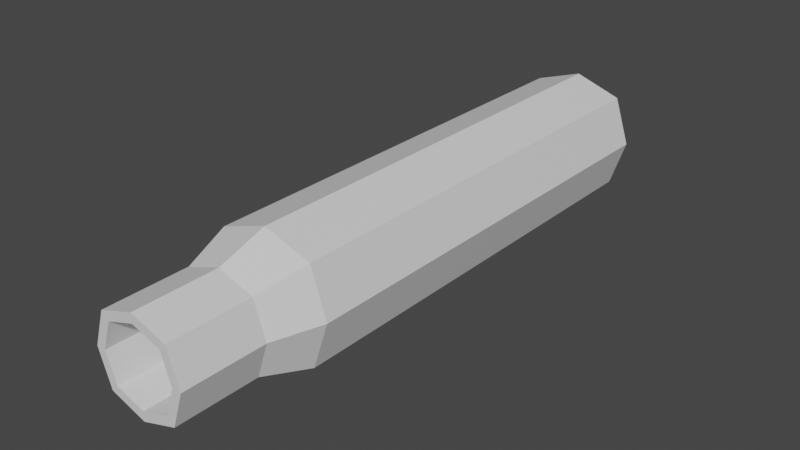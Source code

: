 # Source: BulletCasing.blend  (saved by Blender 2.91.10; exported with 4.5.12 LTS)
import bpy
from mathutils import Matrix  # noqa: F401  (used for matrix-valued properties, if any)

bpy.ops.wm.read_factory_settings(use_empty=True)
scene = bpy.context.scene
scene.name = 'Scene'

# ---- collections
col_collection = bpy.data.collections.new('Collection'); scene.collection.children.link(col_collection)

# ---- materials (node trees are filled in below, after node groups)
mat_material = bpy.data.materials.new('Material')

# ---- material node trees
mat_material.use_nodes = True; mat_material.node_tree.nodes.clear()
_N = mat_material.node_tree.nodes; _L = mat_material.node_tree.links
n0 = _N.new('ShaderNodeBsdfPrincipled'); n0.name = 'Principled BSDF'; n0.location = (10, 300)
n0.distribution = 'GGX'
n0.subsurface_method = 'BURLEY'
n0.inputs[3].default_value = 1.45
n0.inputs[27].default_value = (0.0, 0.0, 0.0, 1.0)
n0.inputs[28].default_value = 1.0
n1 = _N.new('ShaderNodeOutputMaterial'); n1.name = 'Material Output'; n1.location = (300, 300)
_L.new(n0.outputs[0], n1.inputs[0])
n1.is_active_output = True

# ---- world
world_world = bpy.data.worlds.new('World'); scene.world = world_world
world_world.use_nodes = True; world_world.node_tree.nodes.clear()
_N = world_world.node_tree.nodes; _L = world_world.node_tree.links
n0 = _N.new('ShaderNodeOutputWorld'); n0.name = 'World Output'; n0.location = (300, 300)
n1 = _N.new('ShaderNodeBackground'); n1.name = 'Background'; n1.location = (10, 300)
n1.inputs[0].default_value = (0.05088, 0.05088, 0.05088, 1.0)
_L.new(n1.outputs[0], n0.inputs[0])
n0.is_active_output = True
world_world.color = (0.05088, 0.05088, 0.05088)
world_world.use_sun_shadow = False
world_world.sun_shadow_jitter_overblur = 0.0

# ---- meshes
me_cube_020 = bpy.data.meshes.new('Cube.020')
me_cube_020.from_pydata([(0.1659, 1.063e-05, -0.978), (-0.1244, -0.1244, -0.978), (7.227e-06, -0.1659, -0.978), (-0.1244, 0.1245, -0.978), (0.1245, -0.1244, -0.978), (0.1245, 0.1245, -0.978), (-0.1659, 1.064e-05, -0.978), (0.2084, -1.241e-05, 1.135), (-0.2084, 0.2084, 0.922), (-0.2084, -0.2084, 0.922), (0.2084, -0.2084, 0.922), (0.2084, 0.2084, 0.922), (-6.807e-06, 0.2779, 0.922), (-0.2779, -1.008e-05, 0.922), (-6.816e-06, -0.2779, 0.922), (0.2779, -1.009e-05, 0.922), (-0.2084, 0.2084, -1.082), (-0.2084, -0.2084, -1.082), (0.2084, -0.2084, -1.082), (0.2084, 0.2084, -1.082), (8.009e-06, 0.2779, -1.082), (-0.2779, 1.186e-05, -1.082), (8.001e-06, -0.2779, -1.082), (0.2779, 1.185e-05, -1.082), (-8.392e-06, -0.2085, 1.135), (-0.2085, -1.241e-05, 1.135), (-8.386e-06, 0.2084, 1.135), (0.1563, 0.1563, 1.135), (0.1563, -0.1563, 1.135), (-0.1563, -0.1563, 1.135), (-0.1563, 0.1563, 1.135), (7.232e-06, 0.1659, -0.978), (0.2066, -1.634e-05, 1.495), (-0.155, -0.155, 1.495), (-1.105e-05, -0.2066, 1.495), (-0.155, 0.155, 1.495), (0.155, -0.155, 1.495), (0.155, 0.155, 1.495), (-0.2066, -1.633e-05, 1.495), (-1.105e-05, 0.2066, 1.495), (-1.105e-05, 0.1659, 1.495), (-0.1659, -1.633e-05, 1.495), (0.1244, 0.1244, 1.495), (0.1244, -0.1245, 1.495), (-0.1245, 0.1244, 1.495), (-1.105e-05, -0.1659, 1.495), (-0.1245, -0.1245, 1.495), (0.1659, -1.634e-05, 1.495)], [], [(13, 9, 29, 25), (40, 44, 3, 31), (42, 40, 31, 5), (10, 15, 7, 28), (9, 14, 24, 29), (11, 12, 26, 27), (12, 11, 19, 20), (13, 8, 16, 21), (15, 10, 18, 23), (11, 15, 23, 19), (8, 12, 20, 16), (14, 9, 17, 22), (9, 13, 21, 17), (10, 14, 22, 18), (22, 17, 21, 16, 20, 19, 23, 18), (41, 46, 1, 6), (12, 8, 30, 26), (8, 13, 25, 30), (28, 7, 32, 36), (15, 11, 27, 7), (1, 2, 4, 0, 5, 31, 3, 6), (44, 41, 6, 3), (14, 10, 28, 24), (30, 25, 38, 35), (29, 24, 34, 33), (27, 26, 39, 37), (25, 29, 33, 38), (24, 28, 36, 34), (26, 30, 35, 39), (7, 27, 37, 32), (38, 33, 46, 41), (36, 32, 47, 43), (39, 35, 44, 40), (33, 34, 45, 46), (37, 39, 40, 42), (32, 37, 42, 47), (35, 38, 41, 44), (34, 36, 43, 45), (46, 45, 2, 1), (45, 43, 4, 2), (47, 42, 5, 0), (43, 47, 0, 4)])
_uv = me_cube_020.uv_layers.new(name='UVMap')
_uv.uv.foreach_set('vector', [0.7593, 0.7506, 0.7585, 0.7515, 0.7577, 0.7506, 0.7582, 0.7499, 0.7609, 0.7512, 0.7609, 0.7518, 0.749, 0.7518, 0.749, 0.7512, 0.7609, 0.7507, 0.7609, 0.7512, 0.749, 0.7512, 0.749, 0.7507, 0.7564, 0.7526, 0.7552, 0.7527, 0.7552, 0.7515, 0.7561, 0.7514, 0.7585, 0.7515, 0.7575, 0.7521, 0.7569, 0.7511, 0.7577, 0.7506, 0.754, 0.7526, 0.7529, 0.7521, 0.7535, 0.7511, 0.7543, 0.7514, 0.7582, 0.7486, 0.7582, 0.7492, 0.7515, 0.7492, 0.7515, 0.7486, 0.7582, 0.7473, 0.7582, 0.7479, 0.7515, 0.7479, 0.7515, 0.7473, 0.7582, 0.7498, 0.7582, 0.7505, 0.7515, 0.7505, 0.7515, 0.7498, 0.7582, 0.7492, 0.7582, 0.7498, 0.7515, 0.7498, 0.7515, 0.7492, 0.7582, 0.7479, 0.7582, 0.7486, 0.7515, 0.7486, 0.7515, 0.7479, 0.7582, 0.7511, 0.7582, 0.7518, 0.7515, 0.7518, 0.7515, 0.7511, 0.7582, 0.7518, 0.7582, 0.7524, 0.7515, 0.7524, 0.7515, 0.7518, 0.7582, 0.7505, 0.7582, 0.7511, 0.7515, 0.7511, 0.7515, 0.7505, 0.7574, 0.7511, 0.7564, 0.7524, 0.7547, 0.7524, 0.7534, 0.7514, 0.7534, 0.7498, 0.7544, 0.7484, 0.7561, 0.7484, 0.7574, 0.7494, 0.7609, 0.7479, 0.7609, 0.7484, 0.749, 0.7484, 0.749, 0.7479, 0.7529, 0.7521, 0.7519, 0.7515, 0.7527, 0.7506, 0.7535, 0.7511, 0.7519, 0.7515, 0.7512, 0.7506, 0.7522, 0.7499, 0.7527, 0.7506, 0.7562, 0.7498, 0.7551, 0.7499, 0.7551, 0.748, 0.7559, 0.7479, 0.7552, 0.7527, 0.754, 0.7526, 0.7543, 0.7514, 0.7552, 0.7515, 0.7572, 0.7494, 0.7572, 0.7509, 0.7563, 0.7521, 0.7548, 0.7521, 0.7536, 0.7512, 0.7536, 0.7497, 0.7545, 0.7485, 0.756, 0.7485, 0.7609, 0.7518, 0.7609, 0.7524, 0.749, 0.7524, 0.749, 0.7518, 0.7575, 0.7521, 0.7564, 0.7526, 0.7561, 0.7514, 0.7569, 0.7511, 0.7521, 0.7491, 0.7512, 0.7486, 0.7523, 0.7468, 0.7529, 0.7474, 0.7581, 0.7491, 0.7572, 0.7495, 0.7566, 0.7477, 0.7573, 0.7474, 0.7541, 0.7498, 0.753, 0.7495, 0.7537, 0.7477, 0.7544, 0.7479, 0.7591, 0.7486, 0.7581, 0.7491, 0.7573, 0.7474, 0.7579, 0.7468, 0.7572, 0.7495, 0.7562, 0.7498, 0.7559, 0.7479, 0.7566, 0.7477, 0.753, 0.7495, 0.7521, 0.7491, 0.7529, 0.7474, 0.7537, 0.7477, 0.7551, 0.7499, 0.7541, 0.7498, 0.7544, 0.7479, 0.7551, 0.748, 0.7579, 0.7468, 0.7573, 0.7474, 0.7571, 0.7472, 0.7577, 0.7467, 0.7559, 0.7479, 0.7551, 0.748, 0.7551, 0.7478, 0.7558, 0.7477, 0.7537, 0.7477, 0.7529, 0.7474, 0.7531, 0.7472, 0.7537, 0.7475, 0.7573, 0.7474, 0.7566, 0.7477, 0.7565, 0.7475, 0.7571, 0.7472, 0.7544, 0.7479, 0.7537, 0.7477, 0.7537, 0.7475, 0.7544, 0.7477, 0.7551, 0.748, 0.7544, 0.7479, 0.7544, 0.7477, 0.7551, 0.7478, 0.7529, 0.7474, 0.7523, 0.7468, 0.7526, 0.7467, 0.7531, 0.7472, 0.7566, 0.7477, 0.7559, 0.7479, 0.7558, 0.7477, 0.7565, 0.7475, 0.7609, 0.7484, 0.7609, 0.749, 0.749, 0.749, 0.749, 0.7484, 0.7609, 0.749, 0.7609, 0.7496, 0.749, 0.7496, 0.749, 0.749, 0.7609, 0.7501, 0.7609, 0.7507, 0.749, 0.7507, 0.749, 0.7501, 0.7609, 0.7496, 0.7609, 0.7501, 0.749, 0.7501, 0.749, 0.7496])
me_cube_020.materials.append(mat_material)
me_cube_020.use_remesh_preserve_volume = False
me_cube_020.use_remesh_preserve_attributes = False
me_cube_020.use_mirror_vertex_groups = False
me_cube_020.update()
me_cube_020.normals_split_custom_set([tuple(v) for v in zip(*[iter([-0.9064, -0.3021, 0.2952, -0.9064, -0.3021, 0.2952, -0.9064, -0.3021, 0.2952, -0.9064, -0.3021, 0.2952, 0.3162, -0.9487, -8.015e-06, 0.3162, -0.9487, -8.015e-06, 0.3162, -0.9487, -8.015e-06, 0.3162, -0.9487, -8.015e-06, -0.3162, -0.9487, -1.268e-05, -0.3162, -0.9487, -1.268e-05, -0.3162, -0.9487, -1.268e-05, -0.3162, -0.9487, -1.268e-05, 0.9064, -0.3021, 0.2952, 0.9064, -0.3021, 0.2952, 0.9064, -0.3021, 0.2952, 0.9064, -0.3021, 0.2952, -0.3021, -0.9064, 0.2952, -0.3021, -0.9064, 0.2952, -0.3021, -0.9064, 0.2952, -0.3021, -0.9064, 0.2952, 0.3021, 0.9064, 0.2952, 0.3021, 0.9064, 0.2952, 0.3021, 0.9064, 0.2952, 0.3021, 0.9064, 0.2952, 0.3162, 0.9487, 1.273e-05, 0.3162, 0.9487, 1.273e-05, 0.3162, 0.9487, 1.273e-05, 0.3162, 0.9487, 1.273e-05, -0.9487, 0.3162, -3.542e-06, -0.9487, 0.3162, -3.542e-06, -0.9487, 0.3162, -3.542e-06, -0.9487, 0.3162, -3.542e-06, 0.9487, -0.3162, 3.544e-06, 0.9487, -0.3162, 3.544e-06, 0.9487, -0.3162, 3.544e-06, 0.9487, -0.3162, 3.544e-06, 0.9487, 0.3162, 1.047e-05, 0.9487, 0.3162, 1.047e-05, 0.9487, 0.3162, 1.047e-05, 0.9487, 0.3162, 1.047e-05, -0.3162, 0.9487, 8.064e-06, -0.3162, 0.9487, 8.064e-06, -0.3162, 0.9487, 8.064e-06, -0.3162, 0.9487, 8.064e-06, -0.3162, -0.9487, -1.273e-05, -0.3162, -0.9487, -1.273e-05, -0.3162, -0.9487, -1.273e-05, -0.3162, -0.9487, -1.273e-05, -0.9487, -0.3162, -1.047e-05, -0.9487, -0.3162, -1.047e-05, -0.9487, -0.3162, -1.047e-05, -0.9487, -0.3162, -1.047e-05, 0.3162, -0.9487, -8.055e-06, 0.3162, -0.9487, -8.055e-06, 0.3162, -0.9487, -8.055e-06, 0.3162, -0.9487, -8.055e-06, 7.267e-06, 1.051e-05, -1.0, 7.267e-06, 1.051e-05, -1.0, 7.267e-06, 1.051e-05, -1.0, 7.267e-06, 1.051e-05, -1.0, 7.267e-06, 1.051e-05, -1.0, 7.267e-06, 1.051e-05, -1.0, 7.267e-06, 1.051e-05, -1.0, 7.267e-06, 1.051e-05, -1.0, 0.9487, 0.3162, 1.046e-05, 0.9487, 0.3162, 1.046e-05, 0.9487, 0.3162, 1.046e-05, 0.9487, 0.3162, 1.046e-05, -0.3021, 0.9064, 0.2952, -0.3021, 0.9064, 0.2952, -0.3021, 0.9064, 0.2952, -0.3021, 0.9064, 0.2952, -0.9064, 0.3021, 0.2952, -0.9064, 0.3021, 0.2952, -0.9064, 0.3021, 0.2952, -0.9064, 0.3021, 0.2952, 0.9487, -0.3162, 0.004796, 0.9487, -0.3162, 0.004796, 0.9487, -0.3162, 0.004796, 0.9487, -0.3162, 0.004796, 0.9064, 0.3021, 0.2952, 0.9064, 0.3021, 0.2952, 0.9064, 0.3021, 0.2952, 0.9064, 0.3021, 0.2952, -6.946e-06, -1.114e-05, 1.0, -6.946e-06, -1.114e-05, 1.0, -6.946e-06, -1.114e-05, 1.0, -6.946e-06, -1.114e-05, 1.0, -6.946e-06, -1.114e-05, 1.0, -6.946e-06, -1.114e-05, 1.0, -6.946e-06, -1.114e-05, 1.0, -6.946e-06, -1.114e-05, 1.0, 0.9487, -0.3162, 3.562e-06, 0.9487, -0.3162, 3.562e-06, 0.9487, -0.3162, 3.562e-06, 0.9487, -0.3162, 3.562e-06, 0.3021, -0.9064, 0.2952, 0.3021, -0.9064, 0.2952, 0.3021, -0.9064, 0.2952, 0.3021, -0.9064, 0.2952, -0.9487, 0.3162, 0.004789, -0.9487, 0.3162, 0.004789, -0.9487, 0.3162, 0.004789, -0.9487, 0.3162, 0.004789, -0.3162, -0.9487, 0.004779, -0.3162, -0.9487, 0.004779, -0.3162, -0.9487, 0.004779, -0.3162, -0.9487, 0.004779, 0.3162, 0.9487, 0.004805, 0.3162, 0.9487, 0.004805, 0.3162, 0.9487, 0.004805, 0.3162, 0.9487, 0.004805, -0.9487, -0.3162, 0.004782, -0.9487, -0.3162, 0.004782, -0.9487, -0.3162, 0.004782, -0.9487, -0.3162, 0.004782, 0.3162, -0.9487, 0.004784, 0.3162, -0.9487, 0.004784, 0.3162, -0.9487, 0.004784, 0.3162, -0.9487, 0.004784, -0.3162, 0.9487, 0.0048, -0.3162, 0.9487, 0.0048, -0.3162, 0.9487, 0.0048, -0.3162, 0.9487, 0.0048, 0.9487, 0.3162, 0.004803, 0.9487, 0.3162, 0.004803, 0.9487, 0.3162, 0.004803, 0.9487, 0.3162, 0.004803, -7.861e-06, -1.126e-05, 1.0, -7.861e-06, -1.126e-05, 1.0, -7.861e-06, -1.126e-05, 1.0, -7.861e-06, -1.126e-05, 1.0, -5.241e-06, -1.183e-05, 1.0, -5.241e-06, -1.183e-05, 1.0, -5.241e-06, -1.183e-05, 1.0, -5.241e-06, -1.183e-05, 1.0, -5.896e-06, -1.1e-05, 1.0, -5.896e-06, -1.1e-05, 1.0, -5.896e-06, -1.1e-05, 1.0, -5.896e-06, -1.1e-05, 1.0, -7.206e-06, -8.491e-06, 1.0, -7.206e-06, -8.491e-06, 1.0, -7.206e-06, -8.491e-06, 1.0, -7.206e-06, -8.491e-06, 1.0, -7.206e-06, -8.491e-06, 1.0, -7.206e-06, -8.491e-06, 1.0, -7.206e-06, -8.491e-06, 1.0, -7.206e-06, -8.491e-06, 1.0, -5.241e-06, -1.126e-05, 1.0, -5.241e-06, -1.126e-05, 1.0, -5.241e-06, -1.126e-05, 1.0, -5.241e-06, -1.126e-05, 1.0, -5.241e-06, -1.183e-05, 1.0, -5.241e-06, -1.183e-05, 1.0, -5.241e-06, -1.183e-05, 1.0, -5.241e-06, -1.183e-05, 1.0, -5.896e-06, -1.1e-05, 1.0, -5.896e-06, -1.1e-05, 1.0, -5.896e-06, -1.1e-05, 1.0, -5.896e-06, -1.1e-05, 1.0, 0.3162, 0.9487, 1.267e-05, 0.3162, 0.9487, 1.267e-05, 0.3162, 0.9487, 1.267e-05, 0.3162, 0.9487, 1.267e-05, -0.3162, 0.9487, 8.003e-06, -0.3162, 0.9487, 8.003e-06, -0.3162, 0.9487, 8.003e-06, -0.3162, 0.9487, 8.003e-06, -0.9487, -0.3162, -1.046e-05, -0.9487, -0.3162, -1.046e-05, -0.9487, -0.3162, -1.046e-05, -0.9487, -0.3162, -1.046e-05, -0.9487, 0.3162, -3.565e-06, -0.9487, 0.3162, -3.565e-06, -0.9487, 0.3162, -3.565e-06, -0.9487, 0.3162, -3.565e-06])] * 3)])

# ---- objects
ob_big_casing = bpy.data.objects.new('big_casing', me_cube_020)

# ---- transforms, parenting, visibility, modifiers, constraints
ob_big_casing.location = (0.0, 0.0, -4.729e-11)
ob_big_casing.rotation_euler = (1.571, 5.768e-13, 7.304e-06)
ob_big_casing.color = (0.8, 0.8, 0.8, 1.0)
ob_big_casing.lineart.crease_threshold = 0.0

# ---- collection membership
col_collection.objects.link(ob_big_casing)

# ---- scene / render settings (as saved in the file)
scene.frame_start = 1; scene.frame_end = 250; scene.frame_set(1)
scene.render.engine = 'CYCLES'
scene.cycles.feature_set = 'EXPERIMENTAL'
scene.cycles.use_denoising = False
scene.cycles.samples = 512
scene.cycles.sampling_pattern = 'TABULATED_SOBOL'
scene.cycles.use_adaptive_sampling = False
scene.cycles.use_light_tree = False
scene.view_settings.view_transform = 'Filmic'
bpy.context.view_layer.update()

# ---- added for rendering (the .blend has no active camera and no usable light): camera, sun
cam_auto = bpy.data.cameras.new('AutoCamera')
cam_auto.lens = 50.0
cam_auto.sensor_width = 36.0
cam_auto.clip_end = 1000.0
ob_auto_camera = bpy.data.objects.new('AutoCamera', cam_auto)
scene.collection.objects.link(ob_auto_camera)
ob_auto_camera.location = (2.49292, -3.19819, 1.99434)
ob_auto_camera.rotation_euler = (1.09748, -7.21219e-08, 0.694738)
scene.camera = ob_auto_camera
light_auto_sun = bpy.data.lights.new('AutoSun', 'SUN')
light_auto_sun.energy = 3.0
light_auto_sun.angle = 0.0523599
ob_auto_sun = bpy.data.objects.new('AutoSun', light_auto_sun)
scene.collection.objects.link(ob_auto_sun)
ob_auto_sun.rotation_euler = (0.872665, 0.174533, 0.523599)
bpy.context.view_layer.update()
